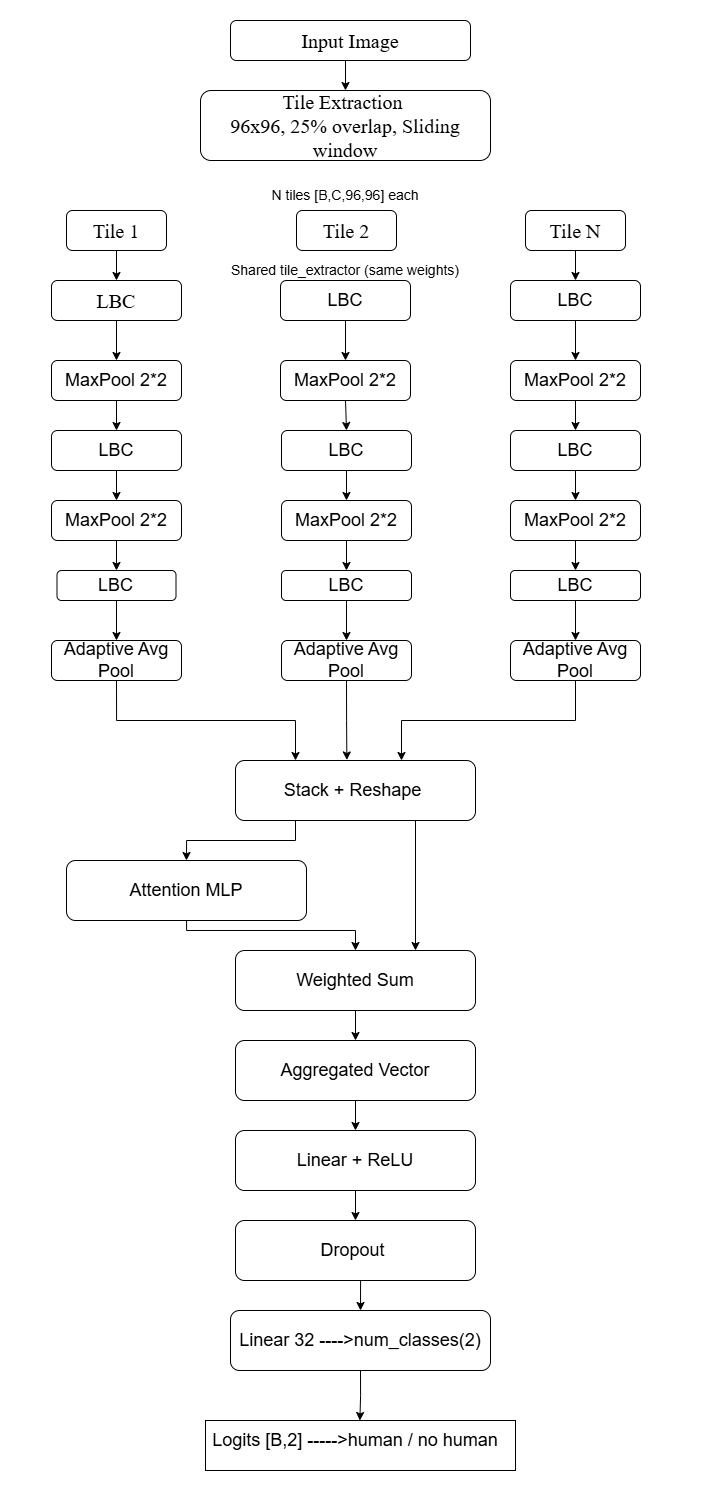

The diagram above was exported from draw.io. Its source (the exported page's mxGraphModel, read from the mxfile embedded in the PNG):
<mxGraphModel dx="1925" dy="1072" grid="1" gridSize="10" guides="1" tooltips="1" connect="1" arrows="1" fold="1" page="1" pageScale="1" pageWidth="850" pageHeight="1100" math="1" shadow="0">
  <root>
    <mxCell id="0" />
    <mxCell id="1" parent="0" />
    <mxCell id="5SGMRH68m-6NbFgucT0I-66" edge="1" parent="1" source="5SGMRH68m-6NbFgucT0I-3" style="edgeStyle=orthogonalEdgeStyle;rounded=0;orthogonalLoop=1;jettySize=auto;html=1;exitX=0.5;exitY=1;exitDx=0;exitDy=0;entryX=0.5;entryY=0;entryDx=0;entryDy=0;" target="5SGMRH68m-6NbFgucT0I-4">
      <mxGeometry relative="1" as="geometry" />
    </mxCell>
    <mxCell id="5SGMRH68m-6NbFgucT0I-3" parent="1" style="rounded=1;whiteSpace=wrap;html=1;" value="&lt;font style=&quot;font-size: 20px;&quot; face=&quot;Times New Roman&quot;&gt;Input Image&lt;/font&gt;" vertex="1">
      <mxGeometry height="40" width="240" x="240" y="20" as="geometry" />
    </mxCell>
    <mxCell id="5SGMRH68m-6NbFgucT0I-4" parent="1" style="rounded=1;whiteSpace=wrap;html=1;" value="&lt;font style=&quot;font-size: 20px;&quot; face=&quot;Times New Roman&quot;&gt;Tile Extraction&amp;nbsp;&lt;br&gt;96x96, 25% overlap, Sliding window&lt;/font&gt;" vertex="1">
      <mxGeometry height="70" width="290" x="210" y="90" as="geometry" />
    </mxCell>
    <mxCell id="5SGMRH68m-6NbFgucT0I-16" edge="1" parent="1" source="5SGMRH68m-6NbFgucT0I-5" style="edgeStyle=orthogonalEdgeStyle;rounded=0;orthogonalLoop=1;jettySize=auto;html=1;exitX=0.5;exitY=1;exitDx=0;exitDy=0;entryX=0.5;entryY=0;entryDx=0;entryDy=0;" target="5SGMRH68m-6NbFgucT0I-6">
      <mxGeometry relative="1" as="geometry" />
    </mxCell>
    <mxCell id="5SGMRH68m-6NbFgucT0I-5" parent="1" style="rounded=1;whiteSpace=wrap;html=1;" value="&lt;font style=&quot;font-size: 20px;&quot; face=&quot;Times New Roman&quot;&gt;Tile 1&lt;/font&gt;" vertex="1">
      <mxGeometry height="40" width="100" x="76" y="210" as="geometry" />
    </mxCell>
    <mxCell id="5SGMRH68m-6NbFgucT0I-15" edge="1" parent="1" source="5SGMRH68m-6NbFgucT0I-6" style="edgeStyle=orthogonalEdgeStyle;rounded=0;orthogonalLoop=1;jettySize=auto;html=1;exitX=0.5;exitY=1;exitDx=0;exitDy=0;entryX=0.5;entryY=0;entryDx=0;entryDy=0;" target="5SGMRH68m-6NbFgucT0I-7">
      <mxGeometry relative="1" as="geometry" />
    </mxCell>
    <mxCell id="5SGMRH68m-6NbFgucT0I-6" parent="1" style="rounded=1;whiteSpace=wrap;html=1;" value="&lt;font style=&quot;font-size: 20px;&quot; face=&quot;Times New Roman&quot;&gt;LBC&lt;/font&gt;" vertex="1">
      <mxGeometry height="40" width="130" x="61" y="280" as="geometry" />
    </mxCell>
    <mxCell id="5SGMRH68m-6NbFgucT0I-17" edge="1" parent="1" source="5SGMRH68m-6NbFgucT0I-7" style="edgeStyle=orthogonalEdgeStyle;rounded=0;orthogonalLoop=1;jettySize=auto;html=1;exitX=0.5;exitY=1;exitDx=0;exitDy=0;entryX=0.5;entryY=0;entryDx=0;entryDy=0;" target="5SGMRH68m-6NbFgucT0I-8">
      <mxGeometry relative="1" as="geometry" />
    </mxCell>
    <mxCell id="5SGMRH68m-6NbFgucT0I-7" parent="1" style="rounded=1;whiteSpace=wrap;html=1;" value="&lt;font style=&quot;font-size: 18px;&quot;&gt;MaxPool 2*2&lt;/font&gt;" vertex="1">
      <mxGeometry height="40" width="130" x="61" y="360" as="geometry" />
    </mxCell>
    <mxCell id="5SGMRH68m-6NbFgucT0I-18" edge="1" parent="1" source="5SGMRH68m-6NbFgucT0I-8" style="edgeStyle=orthogonalEdgeStyle;rounded=0;orthogonalLoop=1;jettySize=auto;html=1;exitX=0.5;exitY=1;exitDx=0;exitDy=0;entryX=0.5;entryY=0;entryDx=0;entryDy=0;" target="5SGMRH68m-6NbFgucT0I-9">
      <mxGeometry relative="1" as="geometry" />
    </mxCell>
    <mxCell id="5SGMRH68m-6NbFgucT0I-8" parent="1" style="rounded=1;whiteSpace=wrap;html=1;" value="&lt;font style=&quot;font-size: 18px;&quot;&gt;LBC&lt;/font&gt;" vertex="1">
      <mxGeometry height="40" width="130" x="61" y="430" as="geometry" />
    </mxCell>
    <mxCell id="5SGMRH68m-6NbFgucT0I-19" edge="1" parent="1" source="5SGMRH68m-6NbFgucT0I-9" style="edgeStyle=orthogonalEdgeStyle;rounded=0;orthogonalLoop=1;jettySize=auto;html=1;exitX=0.5;exitY=1;exitDx=0;exitDy=0;entryX=0.5;entryY=0;entryDx=0;entryDy=0;" target="5SGMRH68m-6NbFgucT0I-10">
      <mxGeometry relative="1" as="geometry" />
    </mxCell>
    <mxCell id="5SGMRH68m-6NbFgucT0I-9" parent="1" style="rounded=1;whiteSpace=wrap;html=1;" value="&lt;span style=&quot;font-size: 18px;&quot;&gt;MaxPool 2*2&lt;/span&gt;" vertex="1">
      <mxGeometry height="40" width="130" x="61" y="500" as="geometry" />
    </mxCell>
    <mxCell id="5SGMRH68m-6NbFgucT0I-20" edge="1" parent="1" source="5SGMRH68m-6NbFgucT0I-10" style="edgeStyle=orthogonalEdgeStyle;rounded=0;orthogonalLoop=1;jettySize=auto;html=1;exitX=0.5;exitY=1;exitDx=0;exitDy=0;entryX=0.5;entryY=0;entryDx=0;entryDy=0;" target="5SGMRH68m-6NbFgucT0I-11">
      <mxGeometry relative="1" as="geometry" />
    </mxCell>
    <mxCell id="5SGMRH68m-6NbFgucT0I-10" parent="1" style="rounded=1;whiteSpace=wrap;html=1;" value="&lt;span style=&quot;font-size: 18px;&quot;&gt;LBC&lt;/span&gt;" vertex="1">
      <mxGeometry height="30" width="119" x="66.5" y="570" as="geometry" />
    </mxCell>
    <mxCell id="5SGMRH68m-6NbFgucT0I-21" edge="1" parent="1" source="5SGMRH68m-6NbFgucT0I-11" style="edgeStyle=orthogonalEdgeStyle;rounded=0;orthogonalLoop=1;jettySize=auto;html=1;exitX=0.5;exitY=1;exitDx=0;exitDy=0;entryX=0.25;entryY=0;entryDx=0;entryDy=0;" target="5SGMRH68m-6NbFgucT0I-51">
      <mxGeometry relative="1" as="geometry">
        <Array as="points">
          <mxPoint x="126" y="720" />
          <mxPoint x="305" y="720" />
        </Array>
        <mxPoint x="115" y="710" as="targetPoint" />
      </mxGeometry>
    </mxCell>
    <mxCell id="5SGMRH68m-6NbFgucT0I-11" parent="1" style="rounded=1;whiteSpace=wrap;html=1;" value="&lt;font style=&quot;font-size: 18px;&quot;&gt;Adaptive Avg Pool&lt;/font&gt;" vertex="1">
      <mxGeometry height="40" width="130" x="61" y="640" as="geometry" />
    </mxCell>
    <mxCell id="5SGMRH68m-6NbFgucT0I-23" parent="1" style="rounded=1;whiteSpace=wrap;html=1;" value="&lt;font style=&quot;font-size: 20px;&quot; face=&quot;Times New Roman&quot;&gt;Tile 2&lt;/font&gt;" vertex="1">
      <mxGeometry height="40" width="100" x="306" y="210" as="geometry" />
    </mxCell>
    <mxCell id="5SGMRH68m-6NbFgucT0I-24" edge="1" parent="1" source="5SGMRH68m-6NbFgucT0I-25" style="edgeStyle=orthogonalEdgeStyle;rounded=0;orthogonalLoop=1;jettySize=auto;html=1;exitX=0.5;exitY=1;exitDx=0;exitDy=0;entryX=0.5;entryY=0;entryDx=0;entryDy=0;" target="5SGMRH68m-6NbFgucT0I-27">
      <mxGeometry relative="1" as="geometry" />
    </mxCell>
    <mxCell id="5SGMRH68m-6NbFgucT0I-25" parent="1" style="rounded=1;whiteSpace=wrap;html=1;" value="&lt;font style=&quot;font-size: 18px;&quot;&gt;LBC&lt;/font&gt;" vertex="1">
      <mxGeometry height="40" width="130" x="290" y="280" as="geometry" />
    </mxCell>
    <mxCell id="5SGMRH68m-6NbFgucT0I-26" edge="1" parent="1" source="5SGMRH68m-6NbFgucT0I-27" style="edgeStyle=orthogonalEdgeStyle;rounded=0;orthogonalLoop=1;jettySize=auto;html=1;exitX=0.5;exitY=1;exitDx=0;exitDy=0;entryX=0.5;entryY=0;entryDx=0;entryDy=0;" target="5SGMRH68m-6NbFgucT0I-29">
      <mxGeometry relative="1" as="geometry" />
    </mxCell>
    <mxCell id="5SGMRH68m-6NbFgucT0I-27" parent="1" style="rounded=1;whiteSpace=wrap;html=1;" value="&lt;font style=&quot;font-size: 18px;&quot;&gt;MaxPool 2*2&lt;/font&gt;" vertex="1">
      <mxGeometry height="40" width="130" x="290" y="360" as="geometry" />
    </mxCell>
    <mxCell id="5SGMRH68m-6NbFgucT0I-28" edge="1" parent="1" source="5SGMRH68m-6NbFgucT0I-29" style="edgeStyle=orthogonalEdgeStyle;rounded=0;orthogonalLoop=1;jettySize=auto;html=1;exitX=0.5;exitY=1;exitDx=0;exitDy=0;entryX=0.5;entryY=0;entryDx=0;entryDy=0;" target="5SGMRH68m-6NbFgucT0I-31">
      <mxGeometry relative="1" as="geometry" />
    </mxCell>
    <mxCell id="5SGMRH68m-6NbFgucT0I-29" parent="1" style="rounded=1;whiteSpace=wrap;html=1;" value="&lt;font style=&quot;font-size: 18px;&quot;&gt;LBC&lt;/font&gt;" vertex="1">
      <mxGeometry height="40" width="130" x="291" y="430" as="geometry" />
    </mxCell>
    <mxCell id="5SGMRH68m-6NbFgucT0I-30" edge="1" parent="1" source="5SGMRH68m-6NbFgucT0I-31" style="edgeStyle=orthogonalEdgeStyle;rounded=0;orthogonalLoop=1;jettySize=auto;html=1;exitX=0.5;exitY=1;exitDx=0;exitDy=0;entryX=0.5;entryY=0;entryDx=0;entryDy=0;" target="5SGMRH68m-6NbFgucT0I-33">
      <mxGeometry relative="1" as="geometry" />
    </mxCell>
    <mxCell id="5SGMRH68m-6NbFgucT0I-31" parent="1" style="rounded=1;whiteSpace=wrap;html=1;" value="&lt;span style=&quot;font-size: 18px;&quot;&gt;MaxPool 2*2&lt;/span&gt;" vertex="1">
      <mxGeometry height="40" width="130" x="291" y="500" as="geometry" />
    </mxCell>
    <mxCell id="5SGMRH68m-6NbFgucT0I-32" edge="1" parent="1" source="5SGMRH68m-6NbFgucT0I-33" style="edgeStyle=orthogonalEdgeStyle;rounded=0;orthogonalLoop=1;jettySize=auto;html=1;exitX=0.5;exitY=1;exitDx=0;exitDy=0;entryX=0.5;entryY=0;entryDx=0;entryDy=0;" target="5SGMRH68m-6NbFgucT0I-35">
      <mxGeometry relative="1" as="geometry" />
    </mxCell>
    <mxCell id="5SGMRH68m-6NbFgucT0I-33" parent="1" style="rounded=1;whiteSpace=wrap;html=1;" value="&lt;span style=&quot;font-size: 18px;&quot;&gt;LBC&lt;/span&gt;" vertex="1">
      <mxGeometry height="30" width="130" x="291" y="570" as="geometry" />
    </mxCell>
    <mxCell id="5SGMRH68m-6NbFgucT0I-35" parent="1" style="rounded=1;whiteSpace=wrap;html=1;" value="&lt;font style=&quot;font-size: 18px;&quot;&gt;Adaptive Avg Pool&lt;/font&gt;" vertex="1">
      <mxGeometry height="40" width="130" x="291" y="640" as="geometry" />
    </mxCell>
    <mxCell id="5SGMRH68m-6NbFgucT0I-37" edge="1" parent="1" source="5SGMRH68m-6NbFgucT0I-38" style="edgeStyle=orthogonalEdgeStyle;rounded=0;orthogonalLoop=1;jettySize=auto;html=1;exitX=0.5;exitY=1;exitDx=0;exitDy=0;entryX=0.5;entryY=0;entryDx=0;entryDy=0;" target="5SGMRH68m-6NbFgucT0I-40">
      <mxGeometry relative="1" as="geometry" />
    </mxCell>
    <mxCell id="5SGMRH68m-6NbFgucT0I-38" parent="1" style="rounded=1;whiteSpace=wrap;html=1;" value="&lt;font style=&quot;font-size: 20px;&quot; face=&quot;Times New Roman&quot;&gt;Tile N&lt;/font&gt;" vertex="1">
      <mxGeometry height="40" width="100" x="535" y="210" as="geometry" />
    </mxCell>
    <mxCell id="5SGMRH68m-6NbFgucT0I-39" edge="1" parent="1" source="5SGMRH68m-6NbFgucT0I-40" style="edgeStyle=orthogonalEdgeStyle;rounded=0;orthogonalLoop=1;jettySize=auto;html=1;exitX=0.5;exitY=1;exitDx=0;exitDy=0;entryX=0.5;entryY=0;entryDx=0;entryDy=0;" target="5SGMRH68m-6NbFgucT0I-42">
      <mxGeometry relative="1" as="geometry" />
    </mxCell>
    <mxCell id="5SGMRH68m-6NbFgucT0I-40" parent="1" style="rounded=1;whiteSpace=wrap;html=1;" value="&lt;font style=&quot;font-size: 18px;&quot;&gt;LBC&lt;/font&gt;" vertex="1">
      <mxGeometry height="40" width="130" x="520" y="280" as="geometry" />
    </mxCell>
    <mxCell id="5SGMRH68m-6NbFgucT0I-41" edge="1" parent="1" source="5SGMRH68m-6NbFgucT0I-42" style="edgeStyle=orthogonalEdgeStyle;rounded=0;orthogonalLoop=1;jettySize=auto;html=1;exitX=0.5;exitY=1;exitDx=0;exitDy=0;entryX=0.5;entryY=0;entryDx=0;entryDy=0;" target="5SGMRH68m-6NbFgucT0I-44">
      <mxGeometry relative="1" as="geometry" />
    </mxCell>
    <mxCell id="5SGMRH68m-6NbFgucT0I-42" parent="1" style="rounded=1;whiteSpace=wrap;html=1;" value="&lt;font style=&quot;font-size: 18px;&quot;&gt;MaxPool 2*2&lt;/font&gt;" vertex="1">
      <mxGeometry height="40" width="130" x="520" y="360" as="geometry" />
    </mxCell>
    <mxCell id="5SGMRH68m-6NbFgucT0I-43" edge="1" parent="1" source="5SGMRH68m-6NbFgucT0I-44" style="edgeStyle=orthogonalEdgeStyle;rounded=0;orthogonalLoop=1;jettySize=auto;html=1;exitX=0.5;exitY=1;exitDx=0;exitDy=0;entryX=0.5;entryY=0;entryDx=0;entryDy=0;" target="5SGMRH68m-6NbFgucT0I-46">
      <mxGeometry relative="1" as="geometry" />
    </mxCell>
    <mxCell id="5SGMRH68m-6NbFgucT0I-44" parent="1" style="rounded=1;whiteSpace=wrap;html=1;" value="&lt;font style=&quot;font-size: 18px;&quot;&gt;LBC&lt;/font&gt;" vertex="1">
      <mxGeometry height="40" width="130" x="520" y="430" as="geometry" />
    </mxCell>
    <mxCell id="5SGMRH68m-6NbFgucT0I-45" edge="1" parent="1" source="5SGMRH68m-6NbFgucT0I-46" style="edgeStyle=orthogonalEdgeStyle;rounded=0;orthogonalLoop=1;jettySize=auto;html=1;exitX=0.5;exitY=1;exitDx=0;exitDy=0;entryX=0.5;entryY=0;entryDx=0;entryDy=0;" target="5SGMRH68m-6NbFgucT0I-48">
      <mxGeometry relative="1" as="geometry" />
    </mxCell>
    <mxCell id="5SGMRH68m-6NbFgucT0I-46" parent="1" style="rounded=1;whiteSpace=wrap;html=1;" value="&lt;span style=&quot;font-size: 18px;&quot;&gt;MaxPool 2*2&lt;/span&gt;" vertex="1">
      <mxGeometry height="40" width="130" x="520" y="500" as="geometry" />
    </mxCell>
    <mxCell id="5SGMRH68m-6NbFgucT0I-47" edge="1" parent="1" source="5SGMRH68m-6NbFgucT0I-48" style="edgeStyle=orthogonalEdgeStyle;rounded=0;orthogonalLoop=1;jettySize=auto;html=1;exitX=0.5;exitY=1;exitDx=0;exitDy=0;entryX=0.5;entryY=0;entryDx=0;entryDy=0;" target="5SGMRH68m-6NbFgucT0I-50">
      <mxGeometry relative="1" as="geometry" />
    </mxCell>
    <mxCell id="5SGMRH68m-6NbFgucT0I-48" parent="1" style="rounded=1;whiteSpace=wrap;html=1;" value="&lt;span style=&quot;font-size: 18px;&quot;&gt;LBC&lt;/span&gt;" vertex="1">
      <mxGeometry height="30" width="130" x="520" y="570" as="geometry" />
    </mxCell>
    <mxCell id="5SGMRH68m-6NbFgucT0I-50" parent="1" style="rounded=1;whiteSpace=wrap;html=1;" value="&lt;font style=&quot;font-size: 18px;&quot;&gt;Adaptive Avg Pool&lt;/font&gt;" vertex="1">
      <mxGeometry height="40" width="130" x="520" y="640" as="geometry" />
    </mxCell>
    <mxCell id="5SGMRH68m-6NbFgucT0I-58" edge="1" parent="1" source="5SGMRH68m-6NbFgucT0I-51" style="edgeStyle=orthogonalEdgeStyle;rounded=0;orthogonalLoop=1;jettySize=auto;html=1;exitX=0.75;exitY=1;exitDx=0;exitDy=0;entryX=0.75;entryY=0;entryDx=0;entryDy=0;" target="5SGMRH68m-6NbFgucT0I-53">
      <mxGeometry relative="1" as="geometry" />
    </mxCell>
    <mxCell id="5SGMRH68m-6NbFgucT0I-59" edge="1" parent="1" source="5SGMRH68m-6NbFgucT0I-51" style="edgeStyle=orthogonalEdgeStyle;rounded=0;orthogonalLoop=1;jettySize=auto;html=1;exitX=0.25;exitY=1;exitDx=0;exitDy=0;entryX=0.5;entryY=0;entryDx=0;entryDy=0;" target="5SGMRH68m-6NbFgucT0I-52">
      <mxGeometry relative="1" as="geometry" />
    </mxCell>
    <mxCell id="5SGMRH68m-6NbFgucT0I-51" parent="1" style="rounded=1;whiteSpace=wrap;html=1;" value="&lt;font style=&quot;font-size: 18px;&quot;&gt;Stack + Reshape&amp;nbsp;&lt;/font&gt;" vertex="1">
      <mxGeometry height="60" width="240" x="245" y="760" as="geometry" />
    </mxCell>
    <mxCell id="5SGMRH68m-6NbFgucT0I-60" edge="1" parent="1" source="5SGMRH68m-6NbFgucT0I-52" style="edgeStyle=orthogonalEdgeStyle;rounded=0;orthogonalLoop=1;jettySize=auto;html=1;" target="5SGMRH68m-6NbFgucT0I-53" value="">
      <mxGeometry relative="1" as="geometry">
        <Array as="points">
          <mxPoint x="196" y="930" />
          <mxPoint x="365" y="930" />
        </Array>
      </mxGeometry>
    </mxCell>
    <mxCell id="5SGMRH68m-6NbFgucT0I-52" parent="1" style="rounded=1;whiteSpace=wrap;html=1;" value="&lt;font style=&quot;font-size: 18px;&quot;&gt;Attention MLP&lt;/font&gt;" vertex="1">
      <mxGeometry height="60" width="240" x="76" y="860" as="geometry" />
    </mxCell>
    <mxCell id="5SGMRH68m-6NbFgucT0I-53" parent="1" style="rounded=1;whiteSpace=wrap;html=1;" value="&lt;font style=&quot;font-size: 18px;&quot;&gt;Weighted Sum&lt;/font&gt;" vertex="1">
      <mxGeometry height="60" width="240" x="245" y="950" as="geometry" />
    </mxCell>
    <mxCell id="5SGMRH68m-6NbFgucT0I-62" edge="1" parent="1" source="5SGMRH68m-6NbFgucT0I-54" style="edgeStyle=orthogonalEdgeStyle;rounded=0;orthogonalLoop=1;jettySize=auto;html=1;exitX=0.5;exitY=1;exitDx=0;exitDy=0;entryX=0.5;entryY=0;entryDx=0;entryDy=0;" target="5SGMRH68m-6NbFgucT0I-55">
      <mxGeometry relative="1" as="geometry" />
    </mxCell>
    <mxCell id="5SGMRH68m-6NbFgucT0I-54" parent="1" style="rounded=1;whiteSpace=wrap;html=1;" value="&lt;font style=&quot;font-size: 18px;&quot;&gt;Aggregated Vector&lt;/font&gt;" vertex="1">
      <mxGeometry height="60" width="240" x="245" y="1040" as="geometry" />
    </mxCell>
    <mxCell id="5SGMRH68m-6NbFgucT0I-63" edge="1" parent="1" source="5SGMRH68m-6NbFgucT0I-55" style="edgeStyle=orthogonalEdgeStyle;rounded=0;orthogonalLoop=1;jettySize=auto;html=1;exitX=0.5;exitY=1;exitDx=0;exitDy=0;entryX=0.5;entryY=0;entryDx=0;entryDy=0;" target="5SGMRH68m-6NbFgucT0I-56">
      <mxGeometry relative="1" as="geometry" />
    </mxCell>
    <mxCell id="5SGMRH68m-6NbFgucT0I-55" parent="1" style="rounded=1;whiteSpace=wrap;html=1;" value="&lt;font style=&quot;font-size: 18px;&quot;&gt;Linear + ReLU&lt;/font&gt;" vertex="1">
      <mxGeometry height="60" width="240" x="245" y="1130" as="geometry" />
    </mxCell>
    <mxCell id="5SGMRH68m-6NbFgucT0I-64" edge="1" parent="1" source="5SGMRH68m-6NbFgucT0I-56" style="edgeStyle=orthogonalEdgeStyle;rounded=0;orthogonalLoop=1;jettySize=auto;html=1;exitX=0.5;exitY=1;exitDx=0;exitDy=0;entryX=0.5;entryY=0;entryDx=0;entryDy=0;" target="5SGMRH68m-6NbFgucT0I-57">
      <mxGeometry relative="1" as="geometry" />
    </mxCell>
    <mxCell id="5SGMRH68m-6NbFgucT0I-56" parent="1" style="rounded=1;whiteSpace=wrap;html=1;" value="&lt;font style=&quot;font-size: 18px;&quot;&gt;Dropout&amp;nbsp;&lt;/font&gt;" vertex="1">
      <mxGeometry height="60" width="240" x="245" y="1220" as="geometry" />
    </mxCell>
    <mxCell id="5SGMRH68m-6NbFgucT0I-67" edge="1" parent="1" source="5SGMRH68m-6NbFgucT0I-57" style="edgeStyle=orthogonalEdgeStyle;rounded=0;orthogonalLoop=1;jettySize=auto;html=1;exitX=0.5;exitY=1;exitDx=0;exitDy=0;">
      <mxGeometry relative="1" as="geometry">
        <mxPoint x="369.38461538461524" y="1420" as="targetPoint" />
      </mxGeometry>
    </mxCell>
    <mxCell id="5SGMRH68m-6NbFgucT0I-57" parent="1" style="rounded=1;whiteSpace=wrap;html=1;" value="&lt;font style=&quot;font-size: 18px;&quot;&gt;Linear 32 ----&amp;gt;num_classes(2)&lt;/font&gt;" vertex="1">
      <mxGeometry height="60" width="260" x="240" y="1310" as="geometry" />
    </mxCell>
    <mxCell id="5SGMRH68m-6NbFgucT0I-61" edge="1" parent="1" source="5SGMRH68m-6NbFgucT0I-53" style="edgeStyle=orthogonalEdgeStyle;rounded=0;orthogonalLoop=1;jettySize=auto;html=1;exitX=0.5;exitY=1;exitDx=0;exitDy=0;entryX=0.5;entryY=0;entryDx=0;entryDy=0;" target="5SGMRH68m-6NbFgucT0I-54">
      <mxGeometry relative="1" as="geometry">
        <mxPoint x="435" y="830" as="sourcePoint" />
        <mxPoint x="435" y="950" as="targetPoint" />
      </mxGeometry>
    </mxCell>
    <mxCell id="5SGMRH68m-6NbFgucT0I-68" parent="1" style="text;html=1;whiteSpace=wrap;strokeColor=none;fillColor=none;align=center;verticalAlign=middle;rounded=0;" value="&lt;font style=&quot;font-size: 18px;&quot;&gt;Logits [B,2] -----&amp;gt;human / no human&lt;/font&gt;" vertex="1">
      <mxGeometry height="40" width="290" x="220" y="1420" as="geometry" />
    </mxCell>
    <mxCell id="eChdEuEMWdetNXtkSYtb-1" parent="1" style="rounded=0;whiteSpace=wrap;html=1;fillColor=none;" value="" vertex="1">
      <mxGeometry height="50" width="310" x="215" y="1420" as="geometry" />
    </mxCell>
    <mxCell id="eChdEuEMWdetNXtkSYtb-14" edge="1" parent="1" source="5SGMRH68m-6NbFgucT0I-35" style="edgeStyle=orthogonalEdgeStyle;rounded=0;orthogonalLoop=1;jettySize=auto;html=1;exitX=0.5;exitY=1;exitDx=0;exitDy=0;entryX=0.464;entryY=-0.009;entryDx=0;entryDy=0;entryPerimeter=0;" target="5SGMRH68m-6NbFgucT0I-51">
      <mxGeometry relative="1" as="geometry" />
    </mxCell>
    <mxCell id="eChdEuEMWdetNXtkSYtb-16" edge="1" parent="1" source="5SGMRH68m-6NbFgucT0I-50" style="edgeStyle=orthogonalEdgeStyle;rounded=0;orthogonalLoop=1;jettySize=auto;html=1;exitX=0.5;exitY=1;exitDx=0;exitDy=0;">
      <mxGeometry relative="1" as="geometry">
        <mxPoint x="411" y="760" as="targetPoint" />
      </mxGeometry>
    </mxCell>
    <mxCell id="qowLz3c_rQ5icc7OYAl5-1" parent="1" style="text;html=1;whiteSpace=wrap;strokeColor=none;fillColor=none;align=center;verticalAlign=middle;rounded=0;" value="&lt;font style=&quot;font-size: 14px;&quot;&gt;N tiles [B,C,96,96] each&lt;/font&gt;" vertex="1">
      <mxGeometry height="10" width="160" x="275" y="190" as="geometry" />
    </mxCell>
    <mxCell id="qowLz3c_rQ5icc7OYAl5-3" parent="1" style="text;html=1;whiteSpace=wrap;strokeColor=none;fillColor=none;align=center;verticalAlign=middle;rounded=0;" value="&lt;font style=&quot;font-size: 14px;&quot;&gt;Shared tile_extractor (same weights)&lt;/font&gt;" vertex="1">
      <mxGeometry height="20" width="240" x="235" y="260" as="geometry" />
    </mxCell>
    <mxCell id="qowLz3c_rQ5icc7OYAl5-4" parent="1" style="rounded=1;whiteSpace=wrap;html=1;fillColor=none;dashed=1;dashPattern=1 4;strokeColor=#FFFFFF;" value="" vertex="1">
      <mxGeometry height="1500" width="710" x="10" as="geometry" />
    </mxCell>
  </root>
</mxGraphModel>